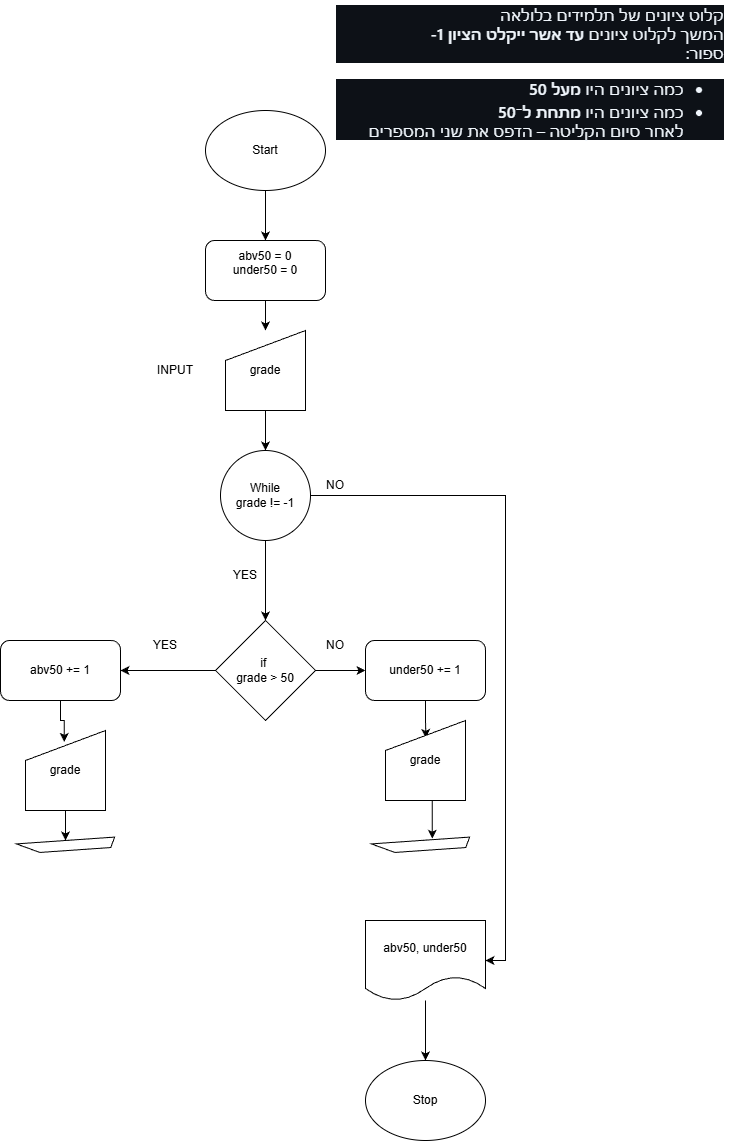

The diagram above was exported from draw.io. Its source (the exported page's mxGraphModel, read from the mxfile embedded in the PNG):
<mxGraphModel dx="1042" dy="562" grid="1" gridSize="10" guides="1" tooltips="1" connect="1" arrows="1" fold="1" page="1" pageScale="1" pageWidth="827" pageHeight="1169" math="0" shadow="0">
  <root>
    <mxCell id="0" />
    <mxCell id="1" parent="0" />
    <mxCell id="3kI6Vb_xhFhFZOcoiRBh-1" parent="1" style="text;html=1;whiteSpace=wrap;strokeColor=none;fillColor=none;align=center;verticalAlign=middle;rounded=0;autosize=1;resizable=0;" value="&lt;p dir=&quot;auto&quot; style=&quot;box-sizing: border-box; margin-top: 0px; margin-bottom: 16px; color: rgb(240, 246, 252); font-family: -apple-system, BlinkMacSystemFont, &amp;quot;Segoe UI&amp;quot;, &amp;quot;Noto Sans&amp;quot;, Helvetica, Arial, sans-serif, &amp;quot;Apple Color Emoji&amp;quot;, &amp;quot;Segoe UI Emoji&amp;quot;; font-size: 16px; text-align: start; background-color: rgb(13, 17, 23);&quot;&gt;קלוט ציונים של תלמידים בלולאה&lt;br style=&quot;box-sizing: border-box;&quot;&gt;המשך לקלוט ציונים&amp;nbsp;&lt;span style=&quot;box-sizing: border-box; font-weight: 600;&quot;&gt;עד אשר ייקלט הציון -1&lt;/span&gt;&lt;br style=&quot;box-sizing: border-box;&quot;&gt;ספור:&lt;/p&gt;&lt;ul dir=&quot;auto&quot; style=&quot;box-sizing: border-box; padding-left: 2em; margin-top: 0px; margin-bottom: 16px; color: rgb(240, 246, 252); font-family: -apple-system, BlinkMacSystemFont, &amp;quot;Segoe UI&amp;quot;, &amp;quot;Noto Sans&amp;quot;, Helvetica, Arial, sans-serif, &amp;quot;Apple Color Emoji&amp;quot;, &amp;quot;Segoe UI Emoji&amp;quot;; font-size: 16px; text-align: start; background-color: rgb(13, 17, 23);&quot;&gt;&lt;li style=&quot;box-sizing: border-box;&quot;&gt;כמה ציונים היו&amp;nbsp;&lt;span style=&quot;box-sizing: border-box; font-weight: 600;&quot;&gt;מעל 50&lt;/span&gt;&lt;/li&gt;&lt;li style=&quot;box-sizing: border-box; margin-top: 0.25em;&quot;&gt;כמה ציונים היו&amp;nbsp;&lt;span style=&quot;box-sizing: border-box; font-weight: 600;&quot;&gt;מתחת ל־50&lt;/span&gt;&lt;br style=&quot;box-sizing: border-box;&quot;&gt;לאחר סיום הקליטה – הדפס את שני המספרים&lt;/li&gt;&lt;/ul&gt;" vertex="1">
      <mxGeometry height="160" width="410" x="860" y="10" as="geometry" />
    </mxCell>
    <mxCell id="3kI6Vb_xhFhFZOcoiRBh-18" edge="1" parent="1" source="3kI6Vb_xhFhFZOcoiRBh-2" style="edgeStyle=orthogonalEdgeStyle;rounded=0;orthogonalLoop=1;jettySize=auto;html=1;" target="3kI6Vb_xhFhFZOcoiRBh-4" value="">
      <mxGeometry relative="1" as="geometry" />
    </mxCell>
    <mxCell id="3kI6Vb_xhFhFZOcoiRBh-2" parent="1" style="ellipse;whiteSpace=wrap;html=1;" value="Start" vertex="1">
      <mxGeometry height="80" width="120" x="740" y="120" as="geometry" />
    </mxCell>
    <mxCell id="3kI6Vb_xhFhFZOcoiRBh-24" edge="1" parent="1" source="3kI6Vb_xhFhFZOcoiRBh-4" style="edgeStyle=orthogonalEdgeStyle;rounded=0;orthogonalLoop=1;jettySize=auto;html=1;" target="3kI6Vb_xhFhFZOcoiRBh-21" value="">
      <mxGeometry relative="1" as="geometry" />
    </mxCell>
    <mxCell id="3kI6Vb_xhFhFZOcoiRBh-4" parent="1" style="rounded=1;whiteSpace=wrap;html=1;" value="abv50 =&amp;nbsp;&lt;span style=&quot;background-color: transparent; color: light-dark(rgb(0, 0, 0), rgb(255, 255, 255));&quot;&gt;0&lt;/span&gt;&lt;div&gt;under50 = 0&lt;/div&gt;&lt;div&gt;&lt;br&gt;&lt;/div&gt;" vertex="1">
      <mxGeometry height="60" width="120" x="740" y="250" as="geometry" />
    </mxCell>
    <mxCell id="3kI6Vb_xhFhFZOcoiRBh-14" edge="1" parent="1" source="3kI6Vb_xhFhFZOcoiRBh-6" style="edgeStyle=orthogonalEdgeStyle;rounded=0;orthogonalLoop=1;jettySize=auto;html=1;exitX=1;exitY=0.5;exitDx=0;exitDy=0;entryX=1;entryY=0.5;entryDx=0;entryDy=0;" target="3kI6Vb_xhFhFZOcoiRBh-50">
      <mxGeometry relative="1" as="geometry">
        <mxPoint x="1070" y="960" as="targetPoint" />
      </mxGeometry>
    </mxCell>
    <mxCell id="3kI6Vb_xhFhFZOcoiRBh-47" edge="1" parent="1" source="3kI6Vb_xhFhFZOcoiRBh-6" style="edgeStyle=orthogonalEdgeStyle;rounded=0;orthogonalLoop=1;jettySize=auto;html=1;entryX=0.5;entryY=0;entryDx=0;entryDy=0;" target="3kI6Vb_xhFhFZOcoiRBh-26">
      <mxGeometry relative="1" as="geometry" />
    </mxCell>
    <mxCell id="3kI6Vb_xhFhFZOcoiRBh-6" parent="1" style="ellipse;whiteSpace=wrap;html=1;aspect=fixed;" value="While&lt;div&gt;grade != -1&lt;/div&gt;" vertex="1">
      <mxGeometry height="90" width="90" x="755" y="460" as="geometry" />
    </mxCell>
    <mxCell id="3kI6Vb_xhFhFZOcoiRBh-9" parent="1" style="verticalLabelPosition=bottom;verticalAlign=top;html=1;shape=mxgraph.basic.diag_stripe;dx=10;rotation=20;" value="" vertex="1">
      <mxGeometry height="40" width="90" x="555" y="830" as="geometry" />
    </mxCell>
    <mxCell id="3kI6Vb_xhFhFZOcoiRBh-49" edge="1" parent="1" source="3kI6Vb_xhFhFZOcoiRBh-21" style="edgeStyle=orthogonalEdgeStyle;rounded=0;orthogonalLoop=1;jettySize=auto;html=1;" target="3kI6Vb_xhFhFZOcoiRBh-6" value="">
      <mxGeometry relative="1" as="geometry" />
    </mxCell>
    <mxCell id="3kI6Vb_xhFhFZOcoiRBh-21" parent="1" style="shape=manualInput;whiteSpace=wrap;html=1;" value="grade" vertex="1">
      <mxGeometry height="80" width="80" x="760" y="340" as="geometry" />
    </mxCell>
    <mxCell id="3kI6Vb_xhFhFZOcoiRBh-22" parent="1" style="text;html=1;whiteSpace=wrap;strokeColor=none;fillColor=none;align=center;verticalAlign=middle;rounded=0;autosize=1;resizable=0;" value="INPUT" vertex="1">
      <mxGeometry height="30" width="60" x="680" y="365" as="geometry" />
    </mxCell>
    <mxCell id="3kI6Vb_xhFhFZOcoiRBh-25" parent="1" style="text;html=1;whiteSpace=wrap;strokeColor=none;fillColor=none;align=center;verticalAlign=middle;rounded=0;autosize=1;resizable=0;" value="NO" vertex="1">
      <mxGeometry height="30" width="40" x="850" y="480" as="geometry" />
    </mxCell>
    <mxCell id="3kI6Vb_xhFhFZOcoiRBh-31" edge="1" parent="1" source="3kI6Vb_xhFhFZOcoiRBh-26" style="edgeStyle=orthogonalEdgeStyle;rounded=0;orthogonalLoop=1;jettySize=auto;html=1;" target="3kI6Vb_xhFhFZOcoiRBh-30" value="">
      <mxGeometry relative="1" as="geometry" />
    </mxCell>
    <mxCell id="3kI6Vb_xhFhFZOcoiRBh-32" edge="1" parent="1" source="3kI6Vb_xhFhFZOcoiRBh-26" style="edgeStyle=orthogonalEdgeStyle;rounded=0;orthogonalLoop=1;jettySize=auto;html=1;" target="3kI6Vb_xhFhFZOcoiRBh-27" value="">
      <mxGeometry relative="1" as="geometry" />
    </mxCell>
    <mxCell id="3kI6Vb_xhFhFZOcoiRBh-26" parent="1" style="rhombus;whiteSpace=wrap;html=1;" value="if&amp;nbsp;&lt;div&gt;grade &amp;gt; 50&lt;/div&gt;" vertex="1">
      <mxGeometry height="100" width="100" x="750" y="630" as="geometry" />
    </mxCell>
    <mxCell id="3kI6Vb_xhFhFZOcoiRBh-39" edge="1" parent="1" source="3kI6Vb_xhFhFZOcoiRBh-27" style="edgeStyle=orthogonalEdgeStyle;rounded=0;orthogonalLoop=1;jettySize=auto;html=1;entryX=0.485;entryY=0.143;entryDx=0;entryDy=0;entryPerimeter=0;" target="3kI6Vb_xhFhFZOcoiRBh-35" value="">
      <mxGeometry relative="1" as="geometry" />
    </mxCell>
    <mxCell id="3kI6Vb_xhFhFZOcoiRBh-27" parent="1" style="rounded=1;whiteSpace=wrap;html=1;" value="abv50 += 1" vertex="1">
      <mxGeometry height="60" width="120" x="535" y="650" as="geometry" />
    </mxCell>
    <mxCell id="3kI6Vb_xhFhFZOcoiRBh-41" edge="1" parent="1" source="3kI6Vb_xhFhFZOcoiRBh-30" style="edgeStyle=orthogonalEdgeStyle;rounded=0;orthogonalLoop=1;jettySize=auto;html=1;entryX=0.505;entryY=0.218;entryDx=0;entryDy=0;entryPerimeter=0;" target="3kI6Vb_xhFhFZOcoiRBh-36">
      <mxGeometry relative="1" as="geometry" />
    </mxCell>
    <mxCell id="3kI6Vb_xhFhFZOcoiRBh-30" parent="1" style="rounded=1;whiteSpace=wrap;html=1;" value="under50&amp;nbsp;+= 1" vertex="1">
      <mxGeometry height="60" width="120" x="900" y="650" as="geometry" />
    </mxCell>
    <mxCell id="3kI6Vb_xhFhFZOcoiRBh-33" parent="1" style="text;html=1;whiteSpace=wrap;strokeColor=none;fillColor=none;align=center;verticalAlign=middle;rounded=0;autosize=1;resizable=0;" value="NO" vertex="1">
      <mxGeometry height="30" width="40" x="850" y="640" as="geometry" />
    </mxCell>
    <mxCell id="3kI6Vb_xhFhFZOcoiRBh-34" parent="1" style="text;html=1;whiteSpace=wrap;strokeColor=none;fillColor=none;align=center;verticalAlign=middle;rounded=0;autosize=1;resizable=0;" value="YES" vertex="1">
      <mxGeometry height="30" width="50" x="675" y="640" as="geometry" />
    </mxCell>
    <mxCell id="3kI6Vb_xhFhFZOcoiRBh-35" parent="1" style="shape=manualInput;whiteSpace=wrap;html=1;" value="grade" vertex="1">
      <mxGeometry height="80" width="80" x="560" y="740" as="geometry" />
    </mxCell>
    <mxCell id="3kI6Vb_xhFhFZOcoiRBh-36" parent="1" style="shape=manualInput;whiteSpace=wrap;html=1;" value="grade" vertex="1">
      <mxGeometry height="80" width="80" x="920" y="730" as="geometry" />
    </mxCell>
    <mxCell id="3kI6Vb_xhFhFZOcoiRBh-38" parent="1" style="verticalLabelPosition=bottom;verticalAlign=top;html=1;shape=mxgraph.basic.diag_stripe;dx=10;rotation=20;" value="" vertex="1">
      <mxGeometry height="40" width="90" x="909.9965708018792" y="830.0047588653733" as="geometry" />
    </mxCell>
    <mxCell id="3kI6Vb_xhFhFZOcoiRBh-43" edge="1" parent="1" source="3kI6Vb_xhFhFZOcoiRBh-36" style="edgeStyle=orthogonalEdgeStyle;rounded=0;orthogonalLoop=1;jettySize=auto;html=1;exitX=0.5;exitY=1;exitDx=0;exitDy=0;entryX=0.616;entryY=0.357;entryDx=0;entryDy=0;entryPerimeter=0;" target="3kI6Vb_xhFhFZOcoiRBh-38">
      <mxGeometry relative="1" as="geometry" />
    </mxCell>
    <mxCell id="3kI6Vb_xhFhFZOcoiRBh-46" edge="1" parent="1" source="3kI6Vb_xhFhFZOcoiRBh-35" style="edgeStyle=orthogonalEdgeStyle;rounded=0;orthogonalLoop=1;jettySize=auto;html=1;exitX=0.5;exitY=1;exitDx=0;exitDy=0;entryX=0.5;entryY=0.5;entryDx=0;entryDy=0;entryPerimeter=0;" target="3kI6Vb_xhFhFZOcoiRBh-9">
      <mxGeometry relative="1" as="geometry" />
    </mxCell>
    <mxCell id="3kI6Vb_xhFhFZOcoiRBh-48" parent="1" style="text;html=1;whiteSpace=wrap;strokeColor=none;fillColor=none;align=center;verticalAlign=middle;rounded=0;autosize=1;resizable=0;" value="YES" vertex="1">
      <mxGeometry height="30" width="50" x="755" y="570" as="geometry" />
    </mxCell>
    <mxCell id="3kI6Vb_xhFhFZOcoiRBh-52" edge="1" parent="1" source="3kI6Vb_xhFhFZOcoiRBh-50" style="edgeStyle=orthogonalEdgeStyle;rounded=0;orthogonalLoop=1;jettySize=auto;html=1;" target="3kI6Vb_xhFhFZOcoiRBh-51" value="">
      <mxGeometry relative="1" as="geometry" />
    </mxCell>
    <mxCell id="3kI6Vb_xhFhFZOcoiRBh-50" parent="1" style="shape=document;whiteSpace=wrap;html=1;boundedLbl=1;" value="abv50, under50" vertex="1">
      <mxGeometry height="80" width="120" x="900" y="930" as="geometry" />
    </mxCell>
    <mxCell id="3kI6Vb_xhFhFZOcoiRBh-51" parent="1" style="ellipse;whiteSpace=wrap;html=1;" value="Stop" vertex="1">
      <mxGeometry height="80" width="120" x="900" y="1070" as="geometry" />
    </mxCell>
  </root>
</mxGraphModel>